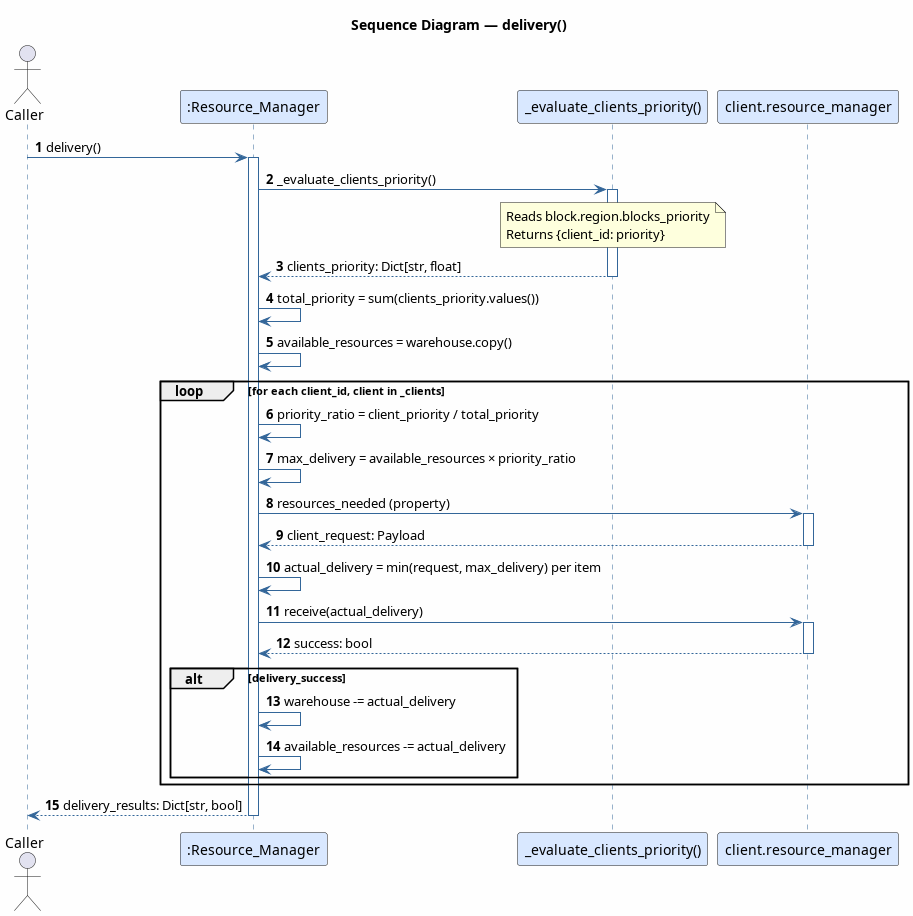

The diagram above was rendered by PlantUML. Its source (embedded in the PNG):
@startuml delivery_sequence
title Sequence Diagram — delivery()

skinparam SequenceArrowColor #336699
skinparam SequenceLifeLineBorderColor #336699
skinparam SequenceParticipantBackgroundColor #D9E8FF
skinparam backgroundColor #FEFEFE
autonumber

actor Caller
participant ":Resource_Manager" as RM
participant "_evaluate_clients_priority()" as ECP
participant "client.resource_manager" as CRM

Caller -> RM: delivery()
activate RM

RM -> ECP: _evaluate_clients_priority()
activate ECP
note over ECP
  Reads block.region.blocks_priority
  Returns {client_id: priority}
end note
ECP --> RM: clients_priority: Dict[str, float]
deactivate ECP

RM -> RM: total_priority = sum(clients_priority.values())
RM -> RM: available_resources = warehouse.copy()

loop for each client_id, client in _clients
    RM -> RM: priority_ratio = client_priority / total_priority
    RM -> RM: max_delivery = available_resources × priority_ratio
    RM -> CRM: resources_needed (property)
    activate CRM
    CRM --> RM: client_request: Payload
    deactivate CRM
    RM -> RM: actual_delivery = min(request, max_delivery) per item
    RM -> CRM: receive(actual_delivery)
    activate CRM
    CRM --> RM: success: bool
    deactivate CRM
    alt delivery_success
        RM -> RM: warehouse -= actual_delivery
        RM -> RM: available_resources -= actual_delivery
    end
end

Caller <-- RM: delivery_results: Dict[str, bool]
deactivate RM

@enduml